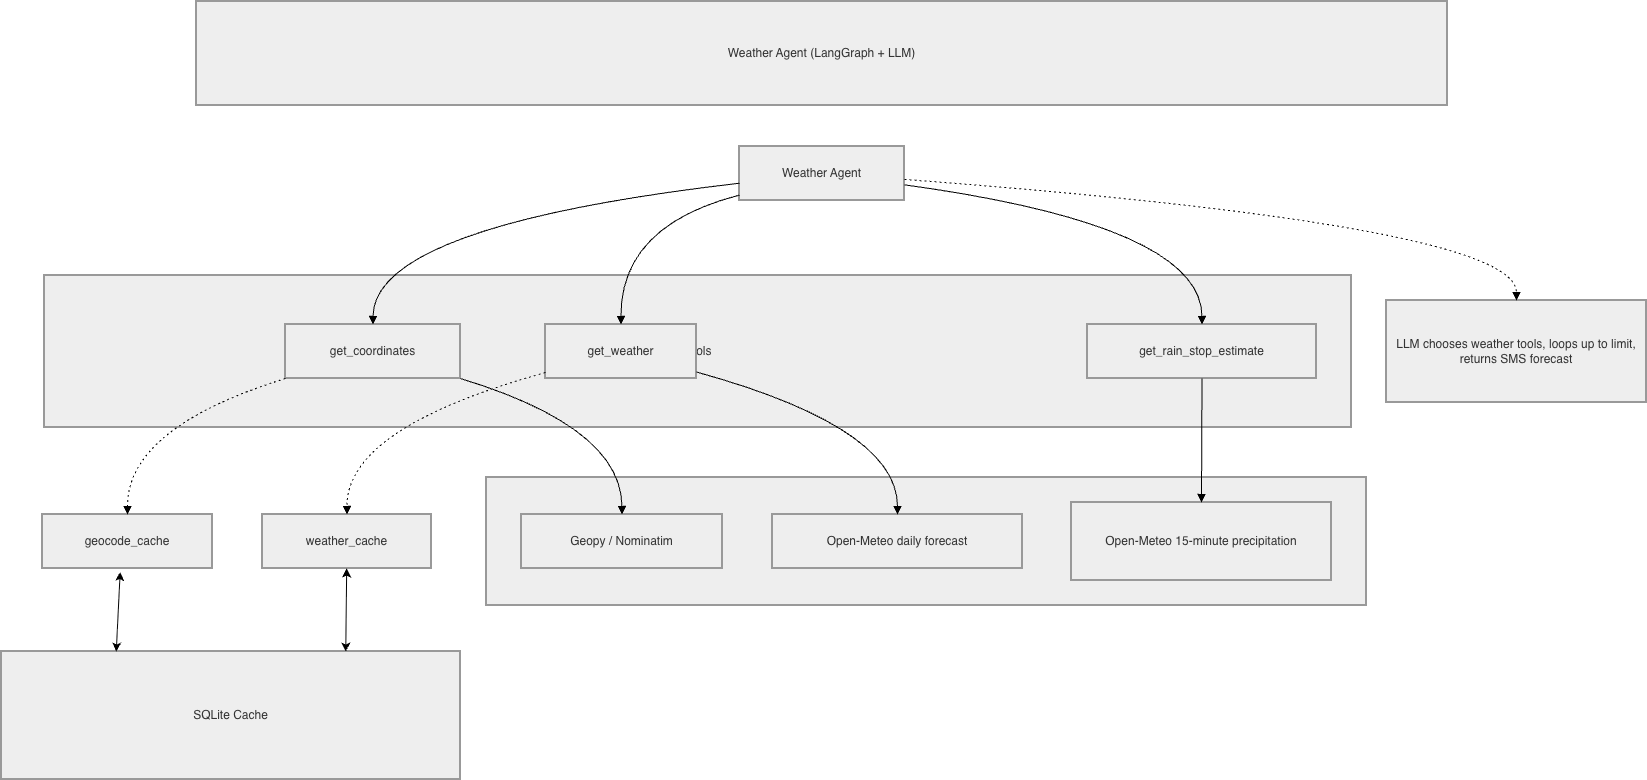

The diagram above was exported from draw.io. Its source (the exported page's mxGraphModel, read from the mxfile embedded in the PNG):
<mxGraphModel dx="2342" dy="1099" grid="1" gridSize="10" guides="1" tooltips="1" connect="1" arrows="1" fold="1" page="1" pageScale="1" pageWidth="850" pageHeight="1100" math="0" shadow="0">
  <root>
    <mxCell id="0" />
    <mxCell id="1" parent="0" />
    <mxCell id="wIu9Qhs0Gz84pbvht9Kl-47" parent="1" style="whiteSpace=wrap;strokeWidth=2;fillColor=light-dark(#eeeeee,#1f2020);strokeColor=light-dark(#999999,#cccccc);fontColor=light-dark(#333333,#cccccc);" value="SQLite Cache" vertex="1">
      <mxGeometry height="128" width="459" x="114" y="870" as="geometry" />
    </mxCell>
    <mxCell id="wIu9Qhs0Gz84pbvht9Kl-48" parent="1" style="whiteSpace=wrap;strokeWidth=2;fillColor=light-dark(#eeeeee,#1f2020);strokeColor=light-dark(#999999,#cccccc);fontColor=light-dark(#333333,#cccccc);" value="Data Sources" vertex="1">
      <mxGeometry height="128" width="880" x="599" y="696" as="geometry" />
    </mxCell>
    <mxCell id="wIu9Qhs0Gz84pbvht9Kl-49" parent="1" style="whiteSpace=wrap;strokeWidth=2;fillColor=light-dark(#eeeeee,#1f2020);strokeColor=light-dark(#999999,#cccccc);fontColor=light-dark(#333333,#cccccc);" value="Tools" vertex="1">
      <mxGeometry height="152" width="1307" x="157" y="494" as="geometry" />
    </mxCell>
    <mxCell id="wIu9Qhs0Gz84pbvht9Kl-50" parent="1" style="whiteSpace=wrap;strokeWidth=2;fillColor=light-dark(#eeeeee,#1f2020);strokeColor=light-dark(#999999,#cccccc);fontColor=light-dark(#333333,#cccccc);" value="Weather Agent (LangGraph + LLM)" vertex="1">
      <mxGeometry height="104" width="1251" x="309" y="220" as="geometry" />
    </mxCell>
    <mxCell id="wIu9Qhs0Gz84pbvht9Kl-51" parent="1" style="whiteSpace=wrap;strokeWidth=2;fillColor=light-dark(#eeeeee,#1f2020);strokeColor=light-dark(#999999,#cccccc);fontColor=light-dark(#333333,#cccccc);" value="Weather Agent" vertex="1">
      <mxGeometry height="54" width="165" x="852" y="365" as="geometry" />
    </mxCell>
    <mxCell id="wIu9Qhs0Gz84pbvht9Kl-52" parent="1" style="whiteSpace=wrap;strokeWidth=2;fillColor=light-dark(#eeeeee,#1f2020);strokeColor=light-dark(#999999,#cccccc);fontColor=light-dark(#333333,#cccccc);" value="get_coordinates" vertex="1">
      <mxGeometry height="54" width="175" x="398" y="543" as="geometry" />
    </mxCell>
    <mxCell id="wIu9Qhs0Gz84pbvht9Kl-53" parent="1" style="whiteSpace=wrap;strokeWidth=2;fillColor=light-dark(#eeeeee,#1f2020);strokeColor=light-dark(#999999,#cccccc);fontColor=light-dark(#333333,#cccccc);" value="get_weather" vertex="1">
      <mxGeometry height="54" width="151" x="658" y="543" as="geometry" />
    </mxCell>
    <mxCell id="wIu9Qhs0Gz84pbvht9Kl-54" parent="1" style="whiteSpace=wrap;strokeWidth=2;fillColor=light-dark(#eeeeee,#1f2020);strokeColor=light-dark(#999999,#cccccc);fontColor=light-dark(#333333,#cccccc);" value="get_rain_stop_estimate" vertex="1">
      <mxGeometry height="54" width="229" x="1200" y="543" as="geometry" />
    </mxCell>
    <mxCell id="wIu9Qhs0Gz84pbvht9Kl-55" parent="1" style="whiteSpace=wrap;strokeWidth=2;fillColor=light-dark(#eeeeee,#1f2020);strokeColor=light-dark(#999999,#cccccc);fontColor=light-dark(#333333,#cccccc);" value="Geopy / Nominatim" vertex="1">
      <mxGeometry height="54" width="201" x="634" y="733" as="geometry" />
    </mxCell>
    <mxCell id="wIu9Qhs0Gz84pbvht9Kl-56" parent="1" style="whiteSpace=wrap;strokeWidth=2;fillColor=light-dark(#eeeeee,#1f2020);strokeColor=light-dark(#999999,#cccccc);fontColor=light-dark(#333333,#cccccc);" value="Open-Meteo daily forecast" vertex="1">
      <mxGeometry height="54" width="250" x="885" y="733" as="geometry" />
    </mxCell>
    <mxCell id="wIu9Qhs0Gz84pbvht9Kl-57" parent="1" style="whiteSpace=wrap;strokeWidth=2;fillColor=light-dark(#eeeeee,#1f2020);strokeColor=light-dark(#999999,#cccccc);fontColor=light-dark(#333333,#cccccc);" value="Open-Meteo 15-minute precipitation" vertex="1">
      <mxGeometry height="78" width="260" x="1184" y="721" as="geometry" />
    </mxCell>
    <mxCell id="wIu9Qhs0Gz84pbvht9Kl-58" parent="1" style="whiteSpace=wrap;strokeWidth=2;fillColor=light-dark(#eeeeee,#1f2020);strokeColor=light-dark(#999999,#cccccc);fontColor=light-dark(#333333,#cccccc);" value="geocode_cache" vertex="1">
      <mxGeometry height="54" width="170" x="155" y="733" as="geometry" />
    </mxCell>
    <mxCell id="wIu9Qhs0Gz84pbvht9Kl-59" parent="1" style="whiteSpace=wrap;strokeWidth=2;fillColor=light-dark(#eeeeee,#1f2020);strokeColor=light-dark(#999999,#cccccc);fontColor=light-dark(#333333,#cccccc);" value="weather_cache" vertex="1">
      <mxGeometry height="54" width="169" x="375" y="733" as="geometry" />
    </mxCell>
    <mxCell id="wIu9Qhs0Gz84pbvht9Kl-60" parent="1" style="whiteSpace=wrap;strokeWidth=2;fillColor=light-dark(#eeeeee,#1f2020);strokeColor=light-dark(#999999,#cccccc);fontColor=light-dark(#333333,#cccccc);" value="LLM chooses weather tools, loops up to limit, returns SMS forecast" vertex="1">
      <mxGeometry height="102" width="260" x="1499" y="519" as="geometry" />
    </mxCell>
    <mxCell id="wIu9Qhs0Gz84pbvht9Kl-61" edge="1" parent="1" source="wIu9Qhs0Gz84pbvht9Kl-51" style="curved=1;startArrow=none;endArrow=block;exitX=0;exitY=0.68;entryX=0.5;entryY=0;rounded=0;" target="wIu9Qhs0Gz84pbvht9Kl-52" value="">
      <mxGeometry relative="1" as="geometry">
        <Array as="points">
          <mxPoint x="486" y="444" />
        </Array>
      </mxGeometry>
    </mxCell>
    <mxCell id="wIu9Qhs0Gz84pbvht9Kl-62" edge="1" parent="1" source="wIu9Qhs0Gz84pbvht9Kl-51" style="curved=1;startArrow=none;endArrow=block;exitX=0;exitY=0.9;entryX=0.5;entryY=0;rounded=0;" target="wIu9Qhs0Gz84pbvht9Kl-53" value="">
      <mxGeometry relative="1" as="geometry">
        <Array as="points">
          <mxPoint x="733" y="444" />
        </Array>
      </mxGeometry>
    </mxCell>
    <mxCell id="wIu9Qhs0Gz84pbvht9Kl-63" edge="1" parent="1" source="wIu9Qhs0Gz84pbvht9Kl-51" style="curved=1;startArrow=none;endArrow=block;exitX=1;exitY=0.71;entryX=0.5;entryY=0;rounded=0;" target="wIu9Qhs0Gz84pbvht9Kl-54" value="">
      <mxGeometry relative="1" as="geometry">
        <Array as="points">
          <mxPoint x="1314" y="444" />
        </Array>
      </mxGeometry>
    </mxCell>
    <mxCell id="wIu9Qhs0Gz84pbvht9Kl-64" edge="1" parent="1" source="wIu9Qhs0Gz84pbvht9Kl-52" style="curved=1;startArrow=none;endArrow=block;exitX=1;exitY=1;entryX=0.5;entryY=0;rounded=0;" target="wIu9Qhs0Gz84pbvht9Kl-55" value="">
      <mxGeometry relative="1" as="geometry">
        <Array as="points">
          <mxPoint x="734" y="646" />
        </Array>
      </mxGeometry>
    </mxCell>
    <mxCell id="wIu9Qhs0Gz84pbvht9Kl-65" edge="1" parent="1" source="wIu9Qhs0Gz84pbvht9Kl-53" style="curved=1;startArrow=none;endArrow=block;exitX=1;exitY=0.88;entryX=0.5;entryY=0;rounded=0;" target="wIu9Qhs0Gz84pbvht9Kl-56" value="">
      <mxGeometry relative="1" as="geometry">
        <Array as="points">
          <mxPoint x="1010" y="646" />
        </Array>
      </mxGeometry>
    </mxCell>
    <mxCell id="wIu9Qhs0Gz84pbvht9Kl-66" edge="1" parent="1" source="wIu9Qhs0Gz84pbvht9Kl-54" style="curved=1;startArrow=none;endArrow=block;exitX=0.5;exitY=1;entryX=0.5;entryY=0;rounded=0;" target="wIu9Qhs0Gz84pbvht9Kl-57" value="">
      <mxGeometry relative="1" as="geometry">
        <Array as="points" />
      </mxGeometry>
    </mxCell>
    <mxCell id="wIu9Qhs0Gz84pbvht9Kl-67" edge="1" parent="1" source="wIu9Qhs0Gz84pbvht9Kl-52" style="curved=1;dashed=1;dashPattern=2 3;startArrow=none;endArrow=block;exitX=0;exitY=1;entryX=0.5;entryY=0;rounded=0;" target="wIu9Qhs0Gz84pbvht9Kl-58" value="">
      <mxGeometry relative="1" as="geometry">
        <Array as="points">
          <mxPoint x="240" y="646" />
        </Array>
      </mxGeometry>
    </mxCell>
    <mxCell id="wIu9Qhs0Gz84pbvht9Kl-68" edge="1" parent="1" source="wIu9Qhs0Gz84pbvht9Kl-53" style="curved=1;dashed=1;dashPattern=2 3;startArrow=none;endArrow=block;exitX=0;exitY=0.89;entryX=0.5;entryY=0;rounded=0;" target="wIu9Qhs0Gz84pbvht9Kl-59" value="">
      <mxGeometry relative="1" as="geometry">
        <Array as="points">
          <mxPoint x="459" y="646" />
        </Array>
      </mxGeometry>
    </mxCell>
    <mxCell id="wIu9Qhs0Gz84pbvht9Kl-69" edge="1" parent="1" source="wIu9Qhs0Gz84pbvht9Kl-51" style="curved=1;dashed=1;dashPattern=2 3;startArrow=none;endArrow=block;exitX=1;exitY=0.61;entryX=0.5;entryY=0;rounded=0;" target="wIu9Qhs0Gz84pbvht9Kl-60" value="">
      <mxGeometry relative="1" as="geometry">
        <Array as="points">
          <mxPoint x="1629" y="444" />
        </Array>
      </mxGeometry>
    </mxCell>
    <mxCell id="wIu9Qhs0Gz84pbvht9Kl-71" edge="1" parent="1" source="wIu9Qhs0Gz84pbvht9Kl-47" style="endArrow=classic;startArrow=classic;html=1;rounded=0;exitX=0.75;exitY=0;exitDx=0;exitDy=0;" target="wIu9Qhs0Gz84pbvht9Kl-59" value="">
      <mxGeometry height="50" relative="1" width="50" as="geometry">
        <mxPoint x="670" y="670" as="sourcePoint" />
        <mxPoint x="720" y="620" as="targetPoint" />
      </mxGeometry>
    </mxCell>
    <mxCell id="wIu9Qhs0Gz84pbvht9Kl-72" edge="1" parent="1" source="wIu9Qhs0Gz84pbvht9Kl-47" style="endArrow=classic;startArrow=classic;html=1;rounded=0;exitX=0.25;exitY=0;exitDx=0;exitDy=0;entryX=0.457;entryY=1.064;entryDx=0;entryDy=0;entryPerimeter=0;" target="wIu9Qhs0Gz84pbvht9Kl-58" value="">
      <mxGeometry height="50" relative="1" width="50" as="geometry">
        <mxPoint x="670" y="670" as="sourcePoint" />
        <mxPoint x="720" y="620" as="targetPoint" />
      </mxGeometry>
    </mxCell>
  </root>
</mxGraphModel>